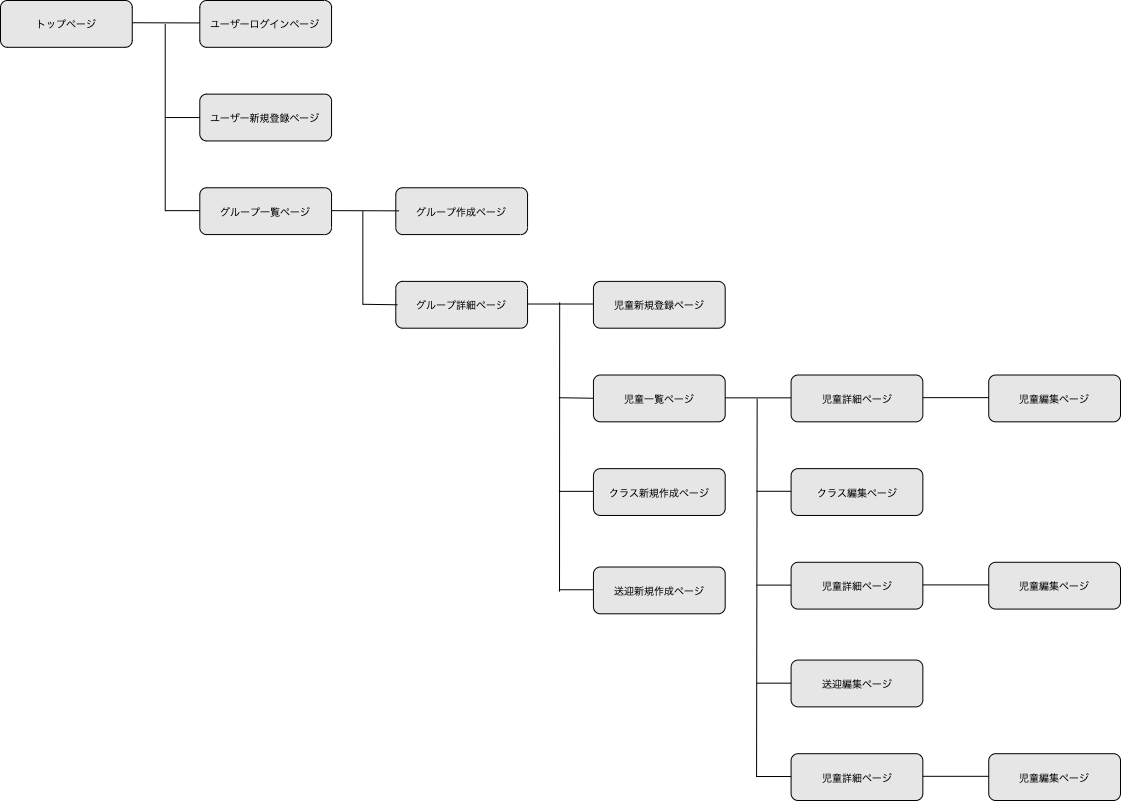

The diagram above was exported from draw.io. Its source (the exported page's mxGraphModel, read from the mxfile embedded in the PNG):
<mxGraphModel dx="3681" dy="3103" grid="1" gridSize="10" guides="1" tooltips="1" connect="1" arrows="1" fold="1" page="1" pageScale="1" pageWidth="1169" pageHeight="827" background="#ffffff" math="0" shadow="0">
  <root>
    <mxCell id="0" />
    <mxCell id="1" parent="0" />
    <mxCell id="93" value="" style="group" parent="1" vertex="1" connectable="0">
      <mxGeometry x="-1140" y="-820" width="1120" height="800" as="geometry" />
    </mxCell>
    <mxCell id="2" value="トップページ" style="rounded=1;whiteSpace=wrap;html=1;fillColor=#E6E6E6;fontColor=#000000;strokeWidth=1;strokeColor=#000000;movable=1;cloneable=1;deletable=1;snapToPoint=0;fontSize=10;" parent="93" vertex="1">
      <mxGeometry width="131.76431531500194" height="46.814606749895944" as="geometry" />
    </mxCell>
    <mxCell id="3" value="グループ詳細ページ" style="rounded=1;whiteSpace=wrap;html=1;fillColor=#E6E6E6;fontColor=#000000;strokeWidth=1;strokeColor=#000000;movable=1;cloneable=1;deletable=1;snapToPoint=0;fontSize=10;" parent="93" vertex="1">
      <mxGeometry x="395.29294594500556" y="280.88764049937566" width="131.76431531500194" height="46.814606749895944" as="geometry" />
    </mxCell>
    <mxCell id="4" value="ユーザー新規登録ページ" style="rounded=1;whiteSpace=wrap;html=1;fillColor=#E6E6E6;fontColor=#000000;strokeWidth=1;strokeColor=#000000;movable=1;cloneable=1;deletable=1;snapToPoint=0;fontSize=10;" parent="93" vertex="1">
      <mxGeometry x="199.29352691394024" y="93.62921349979194" width="131.76431531500194" height="46.814606749895944" as="geometry" />
    </mxCell>
    <mxCell id="5" value="ユーザーログインページ" style="rounded=1;whiteSpace=wrap;html=1;fillColor=#E6E6E6;fontColor=#000000;strokeWidth=1;strokeColor=#000000;movable=1;cloneable=1;deletable=1;snapToPoint=0;fontSize=10;" parent="93" vertex="1">
      <mxGeometry x="199.29352691394024" width="131.76431531500194" height="46.814606749895944" as="geometry" />
    </mxCell>
    <mxCell id="6" value="児童新規登録ページ" style="rounded=1;whiteSpace=wrap;html=1;fillColor=#E6E6E6;fontColor=#000000;strokeWidth=1;strokeColor=#000000;movable=1;cloneable=1;deletable=1;snapToPoint=0;fontSize=10;" parent="93" vertex="1">
      <mxGeometry x="592.9394189175088" y="280.88764049937566" width="131.76431531500194" height="46.814606749895944" as="geometry" />
    </mxCell>
    <mxCell id="12" value="送迎新規作成ページ" style="rounded=1;whiteSpace=wrap;html=1;fillColor=#E6E6E6;fontColor=#000000;strokeWidth=1;strokeColor=#000000;movable=1;cloneable=1;deletable=1;snapToPoint=0;fontSize=10;" parent="93" vertex="1">
      <mxGeometry x="592.9394189175088" y="566.511852539915" width="131.76431531500194" height="46.814606749895944" as="geometry" />
    </mxCell>
    <mxCell id="14" value="クラス新規作成ページ" style="rounded=1;whiteSpace=wrap;html=1;fillColor=#E6E6E6;fontColor=#000000;strokeWidth=1;strokeColor=#000000;movable=1;cloneable=1;deletable=1;snapToPoint=0;fontSize=10;" parent="93" vertex="1">
      <mxGeometry x="592.9394189175088" y="468.14606749895927" width="131.76431531500194" height="46.814606749895944" as="geometry" />
    </mxCell>
    <mxCell id="33" value="" style="endArrow=none;html=1;rounded=0;fontFamily=Helvetica;fontSize=10;fontColor=#000000;strokeColor=#000000;strokeWidth=1;" parent="93" edge="1">
      <mxGeometry width="50" height="50" relative="1" as="geometry">
        <mxPoint x="164.7053941437524" y="210.66573037453162" as="sourcePoint" />
        <mxPoint x="164.7053941437524" y="23.40730337494802" as="targetPoint" />
      </mxGeometry>
    </mxCell>
    <mxCell id="36" value="" style="endArrow=none;html=1;rounded=0;fontFamily=Helvetica;fontSize=10;fontColor=#000000;strokeColor=#000000;strokeWidth=1;entryX=0;entryY=0.5;entryDx=0;entryDy=0;exitX=1;exitY=0.5;exitDx=0;exitDy=0;" parent="93" edge="1">
      <mxGeometry width="50" height="50" relative="1" as="geometry">
        <mxPoint x="527.0572612600077" y="303.51079921126285" as="sourcePoint" />
        <mxPoint x="592.9394189175088" y="303.51079921126285" as="targetPoint" />
      </mxGeometry>
    </mxCell>
    <mxCell id="49" value="" style="endArrow=none;html=1;rounded=0;fontFamily=Helvetica;fontSize=10;fontColor=#000000;strokeColor=#000000;strokeWidth=1;" parent="93" edge="1">
      <mxGeometry width="50" height="50" relative="1" as="geometry">
        <mxPoint x="559.0158868605322" y="591.1084839622936" as="sourcePoint" />
        <mxPoint x="559.1748131180391" y="301.9542135368287" as="targetPoint" />
      </mxGeometry>
    </mxCell>
    <mxCell id="50" value="" style="endArrow=none;html=1;rounded=0;fontFamily=Helvetica;fontSize=10;fontColor=#000000;strokeColor=#000000;strokeWidth=1;entryX=0;entryY=0.5;entryDx=0;entryDy=0;" parent="93" target="4" edge="1">
      <mxGeometry width="50" height="50" relative="1" as="geometry">
        <mxPoint x="164.7053941437524" y="117.03651687473982" as="sourcePoint" />
        <mxPoint x="393.64589200356824" y="220.02865172451095" as="targetPoint" />
      </mxGeometry>
    </mxCell>
    <mxCell id="51" value="" style="endArrow=none;html=1;rounded=0;fontFamily=Helvetica;fontSize=10;fontColor=#000000;strokeColor=#000000;strokeWidth=1;entryX=0;entryY=0.5;entryDx=0;entryDy=0;" parent="93" edge="1">
      <mxGeometry width="50" height="50" relative="1" as="geometry">
        <mxPoint x="362.3518671162553" y="303.7682795483873" as="sourcePoint" />
        <mxPoint x="396.93999988644316" y="304.2832402226361" as="targetPoint" />
      </mxGeometry>
    </mxCell>
    <mxCell id="54" value="" style="endArrow=none;html=1;rounded=0;fontFamily=Helvetica;fontSize=10;fontColor=#000000;strokeColor=#000000;strokeWidth=1;entryX=0;entryY=0.5;entryDx=0;entryDy=0;" parent="93" edge="1">
      <mxGeometry width="50" height="50" relative="1" as="geometry">
        <mxPoint x="558.3512861473204" y="589.2637514203642" as="sourcePoint" />
        <mxPoint x="592.9394189175088" y="589.2637514203642" as="targetPoint" />
      </mxGeometry>
    </mxCell>
    <mxCell id="60" value="" style="endArrow=none;html=1;rounded=0;fontFamily=Helvetica;fontSize=10;fontColor=#000000;strokeColor=#000000;strokeWidth=1;entryX=0;entryY=0.5;entryDx=0;entryDy=0;" parent="93" edge="1">
      <mxGeometry width="50" height="50" relative="1" as="geometry">
        <mxPoint x="558.3512861473201" y="490.86285542434644" as="sourcePoint" />
        <mxPoint x="592.9394189175088" y="490.86285542434644" as="targetPoint" />
      </mxGeometry>
    </mxCell>
    <mxCell id="61" value="グループ一覧ページ" style="rounded=1;whiteSpace=wrap;html=1;fillColor=#E6E6E6;fontColor=#000000;strokeWidth=1;strokeColor=#000000;movable=1;cloneable=1;deletable=1;snapToPoint=0;fontSize=10;" parent="93" vertex="1">
      <mxGeometry x="199.29352691394024" y="187.25842699958375" width="131.76431531500194" height="46.814606749895944" as="geometry" />
    </mxCell>
    <mxCell id="62" value="グループ作成ページ" style="rounded=1;whiteSpace=wrap;html=1;fillColor=#E6E6E6;fontColor=#000000;strokeWidth=1;strokeColor=#000000;movable=1;cloneable=1;deletable=1;snapToPoint=0;fontSize=10;" parent="93" vertex="1">
      <mxGeometry x="395.29294594500556" y="187.25842699958375" width="131.76431531500194" height="46.814606749895944" as="geometry" />
    </mxCell>
    <mxCell id="63" value="" style="endArrow=none;html=1;rounded=0;fontFamily=Helvetica;fontSize=10;fontColor=#000000;strokeColor=#000000;strokeWidth=1;entryX=0;entryY=0.5;entryDx=0;entryDy=0;" parent="93" edge="1">
      <mxGeometry width="50" height="50" relative="1" as="geometry">
        <mxPoint x="131.76431531500185" y="22.236938206200534" as="sourcePoint" />
        <mxPoint x="199.29352691394024" y="22.435900284887584" as="targetPoint" />
      </mxGeometry>
    </mxCell>
    <mxCell id="64" value="" style="endArrow=none;html=1;rounded=0;fontFamily=Helvetica;fontSize=10;fontColor=#000000;strokeColor=#000000;strokeWidth=1;entryX=0;entryY=0.5;entryDx=0;entryDy=0;" parent="93" edge="1">
      <mxGeometry width="50" height="50" relative="1" as="geometry">
        <mxPoint x="331.0578422289422" y="210.1390660485953" as="sourcePoint" />
        <mxPoint x="398.5870538278805" y="210.33802812728237" as="targetPoint" />
      </mxGeometry>
    </mxCell>
    <mxCell id="65" value="" style="endArrow=none;html=1;rounded=0;fontFamily=Helvetica;fontSize=10;fontColor=#000000;strokeColor=#000000;strokeWidth=1;entryX=0;entryY=0.5;entryDx=0;entryDy=0;" parent="93" edge="1">
      <mxGeometry width="50" height="50" relative="1" as="geometry">
        <mxPoint x="164.7053941437524" y="210.1390660485953" as="sourcePoint" />
        <mxPoint x="199.29352691394024" y="210.1390660485953" as="targetPoint" />
      </mxGeometry>
    </mxCell>
    <mxCell id="67" value="児童一覧ページ" style="rounded=1;whiteSpace=wrap;html=1;fillColor=#E6E6E6;fontColor=#000000;strokeWidth=1;strokeColor=#000000;movable=1;cloneable=1;deletable=1;snapToPoint=0;fontSize=10;" parent="93" vertex="1">
      <mxGeometry x="592.9394189175088" y="374.5168539991675" width="131.76431531500194" height="46.814606749895944" as="geometry" />
    </mxCell>
    <mxCell id="68" value="" style="endArrow=none;html=1;rounded=0;fontFamily=Helvetica;fontSize=10;fontColor=#000000;strokeColor=#000000;strokeWidth=1;entryX=0;entryY=0.5;entryDx=0;entryDy=0;" parent="93" edge="1">
      <mxGeometry width="50" height="50" relative="1" as="geometry">
        <mxPoint x="558.3512861473206" y="397.2336419245545" as="sourcePoint" />
        <mxPoint x="592.9394189175088" y="397.7486025988033" as="targetPoint" />
      </mxGeometry>
    </mxCell>
    <mxCell id="69" value="" style="endArrow=none;html=1;rounded=0;fontFamily=Helvetica;fontSize=10;fontColor=#000000;strokeColor=#000000;strokeWidth=1;" parent="93" edge="1">
      <mxGeometry width="50" height="50" relative="1" as="geometry">
        <mxPoint x="362.3518671162553" y="304.29494387432356" as="sourcePoint" />
        <mxPoint x="362.3518671162553" y="210.66573037453162" as="targetPoint" />
      </mxGeometry>
    </mxCell>
    <mxCell id="71" value="児童詳細ページ" style="rounded=1;whiteSpace=wrap;html=1;fillColor=#E6E6E6;fontColor=#000000;strokeWidth=1;strokeColor=#000000;movable=1;cloneable=1;deletable=1;snapToPoint=0;fontSize=10;" parent="93" vertex="1">
      <mxGeometry x="790.5858918900112" y="374.5168539991675" width="131.76431531500194" height="46.814606749895944" as="geometry" />
    </mxCell>
    <mxCell id="72" value="児童編集ページ" style="rounded=1;whiteSpace=wrap;html=1;fillColor=#E6E6E6;fontColor=#000000;strokeWidth=1;strokeColor=#000000;movable=1;cloneable=1;deletable=1;snapToPoint=0;fontSize=10;" parent="93" vertex="1">
      <mxGeometry x="988.2323648625141" y="374.5168539991675" width="131.76431531500194" height="46.814606749895944" as="geometry" />
    </mxCell>
    <mxCell id="73" value="" style="endArrow=none;html=1;rounded=0;fontFamily=Helvetica;fontSize=10;fontColor=#000000;strokeColor=#000000;strokeWidth=1;entryX=0;entryY=0.5;entryDx=0;entryDy=0;exitX=1;exitY=0.5;exitDx=0;exitDy=0;" parent="93" edge="1">
      <mxGeometry width="50" height="50" relative="1" as="geometry">
        <mxPoint x="922.350207205013" y="397.1400127110546" as="sourcePoint" />
        <mxPoint x="988.2323648625141" y="397.1400127110546" as="targetPoint" />
      </mxGeometry>
    </mxCell>
    <mxCell id="84" value="" style="endArrow=none;html=1;rounded=0;fontFamily=Helvetica;fontSize=10;fontColor=#000000;strokeColor=#000000;strokeWidth=1;entryX=0;entryY=0.5;entryDx=0;entryDy=0;exitX=1;exitY=0.5;exitDx=0;exitDy=0;" parent="93" edge="1">
      <mxGeometry width="50" height="50" relative="1" as="geometry">
        <mxPoint x="724.7037342325104" y="397.3389747897416" as="sourcePoint" />
        <mxPoint x="790.5858918900112" y="397.3389747897416" as="targetPoint" />
      </mxGeometry>
    </mxCell>
    <mxCell id="11" value="児童詳細ページ" style="rounded=1;whiteSpace=wrap;html=1;fillColor=#E6E6E6;fontColor=#000000;strokeWidth=1;strokeColor=#000000;movable=1;cloneable=1;deletable=1;snapToPoint=0;fontSize=10;" parent="93" vertex="1">
      <mxGeometry x="790.5892117124951" y="561.7729106389157" width="131.76431531500194" height="46.814606749895944" as="geometry" />
    </mxCell>
    <mxCell id="15" value="送迎編集ページ" style="rounded=1;whiteSpace=wrap;html=1;fillColor=#E6E6E6;fontColor=#000000;strokeWidth=1;strokeColor=#000000;movable=1;cloneable=1;deletable=1;snapToPoint=0;fontSize=10;" parent="93" vertex="1">
      <mxGeometry x="790.5892117124951" y="659.5561797503123" width="131.76431531500194" height="46.814606749895944" as="geometry" />
    </mxCell>
    <mxCell id="16" value="クラス編集ページ" style="rounded=1;whiteSpace=wrap;html=1;fillColor=#E6E6E6;fontColor=#000000;strokeWidth=1;strokeColor=#000000;movable=1;cloneable=1;deletable=1;snapToPoint=0;fontSize=10;" parent="93" vertex="1">
      <mxGeometry x="790.5892117124951" y="468.14369713912396" width="131.76431531500194" height="46.814606749895944" as="geometry" />
    </mxCell>
    <mxCell id="18" value="児童編集ページ" style="rounded=1;whiteSpace=wrap;html=1;fillColor=#E6E6E6;fontColor=#000000;strokeWidth=1;strokeColor=#000000;movable=1;cloneable=1;deletable=1;snapToPoint=0;fontSize=10;" parent="93" vertex="1">
      <mxGeometry x="988.235684684998" y="561.7729106389157" width="131.76431531500194" height="46.814606749895944" as="geometry" />
    </mxCell>
    <mxCell id="38" value="" style="endArrow=none;html=1;rounded=0;fontFamily=Helvetica;fontSize=10;fontColor=#000000;strokeColor=#000000;strokeWidth=1;entryX=0;entryY=0.5;entryDx=0;entryDy=0;exitX=1;exitY=0.5;exitDx=0;exitDy=0;" parent="93" edge="1">
      <mxGeometry width="50" height="50" relative="1" as="geometry">
        <mxPoint x="922.3535270274971" y="584.396069350803" as="sourcePoint" />
        <mxPoint x="988.235684684998" y="584.396069350803" as="targetPoint" />
      </mxGeometry>
    </mxCell>
    <mxCell id="74" value="" style="endArrow=none;html=1;rounded=0;fontFamily=Helvetica;fontSize=10;fontColor=#000000;strokeColor=#000000;strokeWidth=1;entryX=0;entryY=0.5;entryDx=0;entryDy=0;" parent="93" edge="1">
      <mxGeometry width="50" height="50" relative="1" as="geometry">
        <mxPoint x="756.0010789423071" y="584.5950314294902" as="sourcePoint" />
        <mxPoint x="790.5892117124951" y="584.5950314294902" as="targetPoint" />
      </mxGeometry>
    </mxCell>
    <mxCell id="79" value="児童詳細ページ" style="rounded=1;whiteSpace=wrap;html=1;fillColor=#E6E6E6;fontColor=#000000;strokeWidth=1;strokeColor=#000000;movable=1;cloneable=1;deletable=1;snapToPoint=0;fontSize=10;" parent="93" vertex="1">
      <mxGeometry x="790.5892117124951" y="753.1853932501041" width="131.76431531500194" height="46.814606749895944" as="geometry" />
    </mxCell>
    <mxCell id="80" value="児童編集ページ" style="rounded=1;whiteSpace=wrap;html=1;fillColor=#E6E6E6;fontColor=#000000;strokeWidth=1;strokeColor=#000000;movable=1;cloneable=1;deletable=1;snapToPoint=0;fontSize=10;" parent="93" vertex="1">
      <mxGeometry x="988.235684684998" y="753.1853932501041" width="131.76431531500194" height="46.814606749895944" as="geometry" />
    </mxCell>
    <mxCell id="81" value="" style="endArrow=none;html=1;rounded=0;fontFamily=Helvetica;fontSize=10;fontColor=#000000;strokeColor=#000000;strokeWidth=1;entryX=0;entryY=0.5;entryDx=0;entryDy=0;exitX=1;exitY=0.5;exitDx=0;exitDy=0;" parent="93" edge="1">
      <mxGeometry width="50" height="50" relative="1" as="geometry">
        <mxPoint x="922.3535270274971" y="775.8085519619914" as="sourcePoint" />
        <mxPoint x="988.235684684998" y="775.8085519619914" as="targetPoint" />
      </mxGeometry>
    </mxCell>
    <mxCell id="82" value="" style="endArrow=none;html=1;rounded=0;fontFamily=Helvetica;fontSize=10;fontColor=#000000;strokeColor=#000000;strokeWidth=1;entryX=0;entryY=0.5;entryDx=0;entryDy=0;" parent="93" edge="1">
      <mxGeometry width="50" height="50" relative="1" as="geometry">
        <mxPoint x="756.0010789423071" y="776.0075140406784" as="sourcePoint" />
        <mxPoint x="790.5892117124951" y="776.0075140406784" as="targetPoint" />
      </mxGeometry>
    </mxCell>
    <mxCell id="88" value="" style="endArrow=none;html=1;rounded=0;fontFamily=Helvetica;fontSize=10;fontColor=#000000;strokeColor=#000000;strokeWidth=1;" parent="93" edge="1">
      <mxGeometry width="50" height="50" relative="1" as="geometry">
        <mxPoint x="756.0709649267408" y="776.529882089413" as="sourcePoint" />
        <mxPoint x="756.6479119914434" y="398.2240078932983" as="targetPoint" />
      </mxGeometry>
    </mxCell>
    <mxCell id="91" value="" style="endArrow=none;html=1;rounded=0;fontFamily=Helvetica;fontSize=10;fontColor=#000000;strokeColor=#000000;strokeWidth=1;entryX=0;entryY=0.5;entryDx=0;entryDy=0;" parent="93" edge="1">
      <mxGeometry width="50" height="50" relative="1" as="geometry">
        <mxPoint x="756.001078942307" y="490.7767817328222" as="sourcePoint" />
        <mxPoint x="790.5892117124951" y="490.7767817328222" as="targetPoint" />
      </mxGeometry>
    </mxCell>
    <mxCell id="94" value="" style="endArrow=none;html=1;rounded=0;fontFamily=Helvetica;fontSize=10;fontColor=#000000;strokeColor=#000000;strokeWidth=1;entryX=0;entryY=0.5;entryDx=0;entryDy=0;" edge="1" parent="93">
      <mxGeometry width="50" height="50" relative="1" as="geometry">
        <mxPoint x="756.0010789423072" y="682.66503142949" as="sourcePoint" />
        <mxPoint x="790.589211712495" y="682.66503142949" as="targetPoint" />
      </mxGeometry>
    </mxCell>
  </root>
</mxGraphModel>